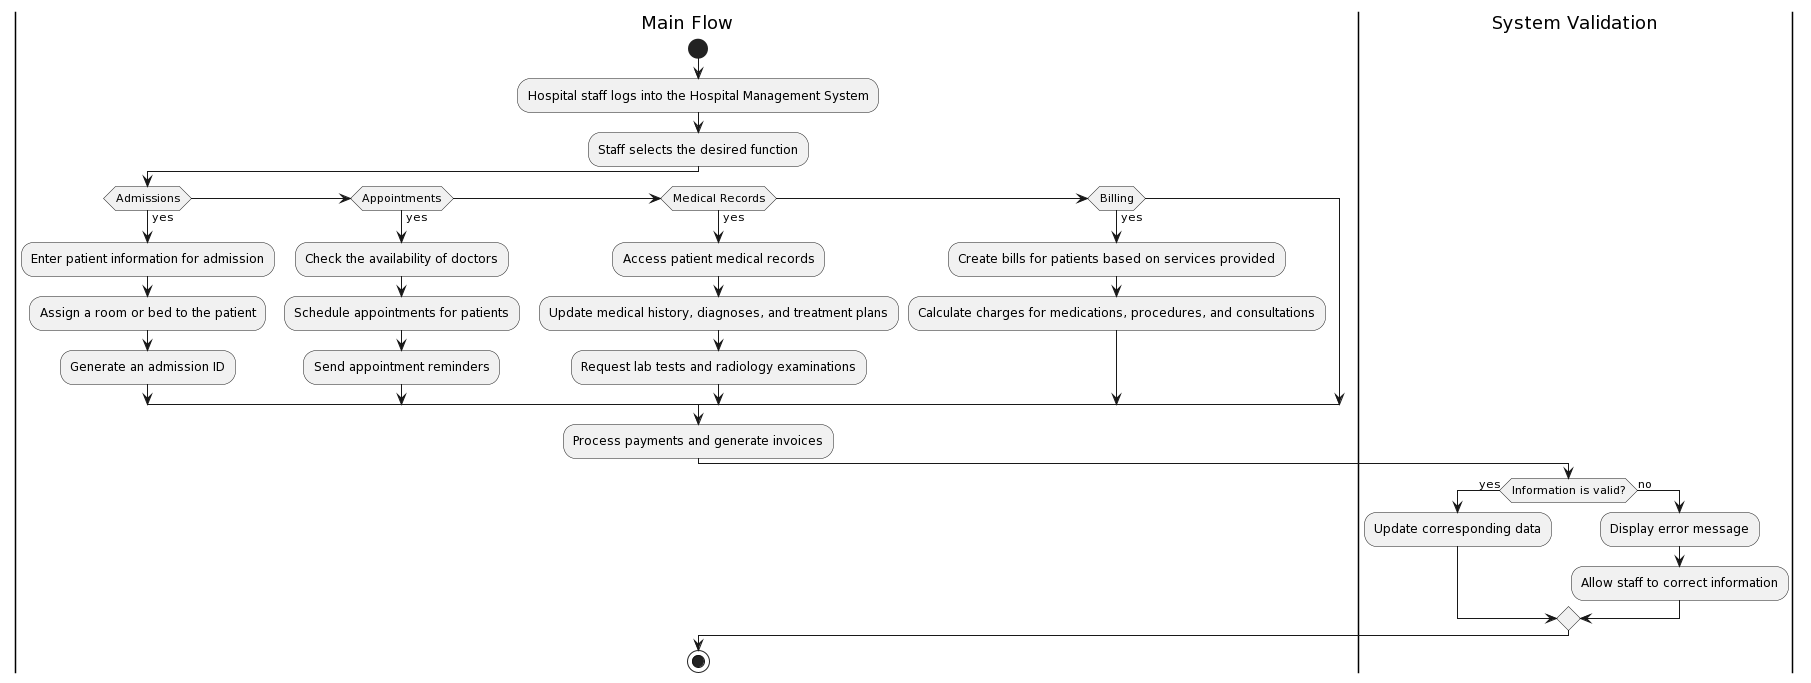

The diagram above was rendered by PlantUML. Its source (embedded in the PNG):
@startuml
|Main Flow|
start
:Hospital staff logs into the Hospital Management System;
:Staff selects the desired function;
if (Admissions) then (yes)
  :Enter patient information for admission;
  :Assign a room or bed to the patient;
  :Generate an admission ID;
elseif (Appointments) then (yes)
  :Check the availability of doctors;
  :Schedule appointments for patients;
  :Send appointment reminders;
elseif (Medical Records) then (yes)
  :Access patient medical records;
  :Update medical history, diagnoses, and treatment plans;
  :Request lab tests and radiology examinations;
elseif (Billing) then (yes)
  :Create bills for patients based on services provided;
  :Calculate charges for medications, procedures, and consultations;
endif
:Process payments and generate invoices;
|System Validation|
if (Information is valid?) then (yes)
  :Update corresponding data;
else (no)
  :Display error message;
  :Allow staff to correct information;
endif
|Main Flow|
stop
@enduml